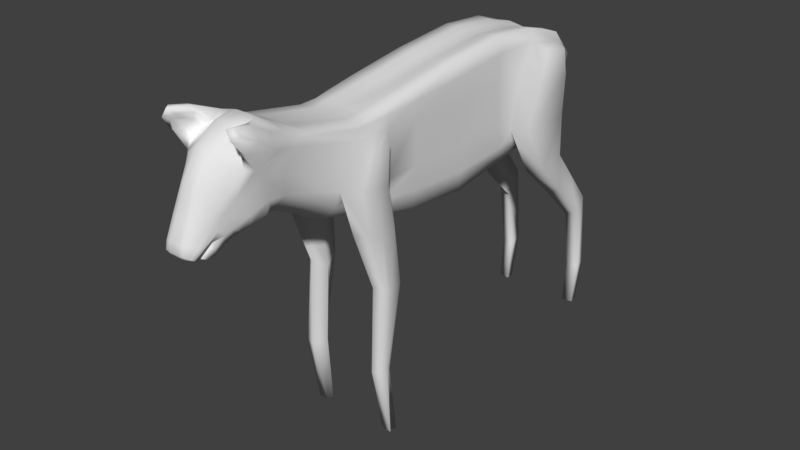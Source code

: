 # Source: Deer01.blend  (saved by Blender 2.79.0; exported with 4.5.12 LTS)
import bpy
from mathutils import Matrix  # noqa: F401  (used for matrix-valued properties, if any)

bpy.ops.wm.read_factory_settings(use_empty=True)
scene = bpy.context.scene
scene.name = 'Scene'

# ---- collections
col_collection_1 = bpy.data.collections.new('Collection 1'); scene.collection.children.link(col_collection_1)

# ---- world
world_world = bpy.data.worlds.new('World'); scene.world = world_world
world_world.color = (0.05088, 0.05088, 0.05088)
world_world.use_sun_shadow = False
world_world.sun_shadow_jitter_overblur = 0.0
world_world.cycles.sampling_method = 'MANUAL'

# ---- meshes
me_cube_001 = bpy.data.meshes.new('Cube.001')
me_cube_001.from_pydata([(0.434, 1.501, 2.188), (0.434, 2.075, 2.298), (0.434, 2.643, 1.566), (0.434, 2.457, 1.28), (0.434, 2.58, 0.4876), (0.434, 2.744, 0.5647), (0.4324, 2.623, 0.0), (0.4324, 2.528, 0.0), (0.4255, 1.246, 3.379), (0.4255, 2.186, 3.309), (0.4245, -1.066, 0.0), (0.4245, -0.957, 0.0), (0.4258, -1.256, 0.8366), (0.4258, -1.056, 0.8366), (0.4258, -1.22, 1.843), (0.4258, -0.8557, 1.816), (0.4105, -1.657, 3.084), (0.4129, -1.004, 2.943), (0.434, 2.315, 1.997), (0.434, 1.976, 1.756), (0.4147, -1.409, 3.512), (0.4147, -0.9567, 3.474), (0.4156, 1.49, 3.76), (0.4243, 1.998, 3.645), (0.375, -1.344, 3.658), (0.375, -0.9423, 3.696), (0.4258, -0.8768, 2.446), (0.4258, -1.498, 2.556), (0.2686, -1.684, 2.761), (0.3791, -1.686, 2.91), (0.2492, -2.374, 3.105), (0.3621, -2.298, 3.261), (0.3831, -2.324, 3.485), (0.4029, -2.193, 3.705), (0.3704, -2.038, 3.793), (0.3954, -2.578, 3.542), (0.3776, -2.52, 3.295), (0.346, -2.531, 3.148), (0.1995, -2.936, 2.947), (0.1909, -3.013, 2.89), (0.1832, -3.157, 2.912), (0.192, -3.07, 2.987), (0.1895, -3.118, 2.893), (0.2077, -3.023, 2.975), (0.1943, -3.031, 3.026), (0.2302, -2.922, 3.061), (0.1934, -3.047, 3.033), (0.2232, -2.985, 3.126), (0.1893, -3.119, 2.986), (0.1963, -3.141, 3.012), (0.1801, -3.212, 2.914), (0.178, -3.245, 2.927), (0.3678, -0.5299, 2.465), (0.219, -2.822, 3.006), (0.375, 0.2633, 2.382), (0.375, 1.064, 2.484), (0.375, 2.284, 2.884), (0.375, 2.319, 3.413), (0.375, 2.04, 3.73), (0.375, 1.561, 3.885), (0.1, 0.263, 2.3), (0.09821, -0.5304, 2.388), (0.3667, 2.192, 2.668), (0.3703, 0.9548, 3.932), (0.375, 0.1554, 3.859), (0.375, -0.5555, 3.759), (0.4807, -2.496, 3.802), (0.4037, -2.472, 3.933), (0.4837, -2.688, 3.93), (0.4071, -2.689, 4.057), (0.4659, -2.872, 4.027), (0.4209, -2.89, 4.101), (0.3936, -2.68, 3.637), (0.1983, -2.488, 3.998), (0.4721, -2.848, 3.851), (0.3409, -2.699, 4.062), (0.4347, -2.959, 4.003), (0.3763, -2.952, 4.098), (0.3622, -2.768, 3.659), (0.1893, -2.589, 3.931), (0.4304, -2.855, 3.852), (0.3324, -2.684, 3.992), (0.4076, -2.893, 3.967), (0.3597, -2.878, 4.031), (0.1124, -3.305, 2.966), (0.1135, -3.286, 3.055), (0.1122, -3.136, 3.389), (0.116, -3.068, 3.529), (0.1626, -3.261, 2.937), (0.1367, -2.94, 3.752), (0.1472, -3.278, 2.946), (0.1395, -2.428, 3.994), (0.2072, -2.014, 3.792), (0.417, 2.054, 2.801), (0.1437, -1.68, 2.72), (0.2089, -0.5304, 2.408), (0.2125, 0.263, 2.319), (0.2125, 1.073, 2.433), (0.2125, 2.306, 2.855), (0.2167, 2.381, 3.348), (0.2167, 1.978, 3.756), (0.2125, 1.572, 3.867), (0.06778, -1.68, 2.701), (0.2125, 0.9577, 3.932), (0.2125, 0.149, 3.858), (0.2125, -0.5588, 3.752), (0.2125, -0.9448, 3.7), (0.2125, -1.344, 3.658), (0.417, 1.156, 2.801), (0.4, -0.5185, 2.955), (0.4, 0.2452, 2.919), (0.4, 0.9359, 2.901), (0.4, -0.5173, 3.446), (0.4, 0.2199, 3.421), (0.3953, 0.8891, 3.401), (0.4, -0.9438, 3.621), (0.4, -1.362, 3.615), (0.4, -2.115, 3.771), (0.4, -0.5361, 3.642), (0.3953, 0.1869, 3.686), (0.3811, 0.9343, 3.749), (0.2125, 2.199, 2.642), (0.375, 1.505, 2.556), (0.375, 1.977, 2.617), (0.4, 0.2558, 2.616), (0.4, -0.5193, 2.673), (0.4, 1.003, 2.658), (0.2125, 1.518, 2.511), (0.2125, 1.969, 2.576), (0.3253, -1.044, 2.577), (0.1805, -1.051, 2.527), (0.3928, -1.018, 2.746), (0.375, 2.235, 2.734), (0.2125, 2.26, 2.71), (0.4, 2.006, 2.713), (0.4, 1.44, 2.684), (0.5784, 1.955, 2.802), (0.5772, 1.98, 3.286), (0.5784, 2.254, 1.937), (0.5784, 1.973, 2.282), (0.5784, 2.48, 1.338), (0.5772, 2.604, 0.5076), (0.5772, 2.706, 0.5564), (0.5784, 2.601, 1.507), (0.5635, 2.544, 0.0), (0.5635, 2.624, 0.0), (0.5784, 2.039, 1.796), (0.5784, 1.278, 2.8), (0.5784, 1.619, 2.213), (0.5635, 1.938, 3.595), (0.5635, 1.588, 3.668), (0.5772, 1.471, 3.337), (0.5239, -1.072, 0.0), (0.5239, -0.9779, 0.0), (0.5343, -1.227, 0.8505), (0.5343, -1.098, 0.8483), (0.5352, -1.149, 1.835), (0.5352, -0.9205, 1.817), (0.5343, -1.473, 3.037), (0.5343, -1.093, 2.973), (0.5352, -1.003, 2.459), (0.5352, -1.376, 2.523), (0.5239, -1.302, 3.404), (0.5239, -1.061, 3.382), (0.1142, -3.185, 3.28), (0.1287, -2.359, 3.078), (0.4071, -2.686, 3.741), (0.3619, -2.558, 3.819), (0.4137, -2.747, 3.843), (0.3687, -2.663, 3.907), (0.4127, -2.783, 3.919), (0.3834, -2.766, 3.956), (0.1319, -2.625, 3.959), (0.1605, -3.214, 3.035), (0.1918, -3.086, 3.203), (0.4018, -2.338, 3.856), (0.1733, -2.258, 3.907), (0.3421, -2.264, 3.865), (0.4394, -2.39, 3.758), (0.1684, -2.704, 3.018), (0.1, 2.199, 2.623), (0.1, 1.073, 2.414), (0.1, 2.306, 2.836), (0.1, 2.381, 3.328), (0.1, 1.978, 3.736), (0.1, 1.572, 3.848), (0.1, 0.9577, 3.913), (0.1, 0.149, 3.839), (0.1, -0.5591, 3.735), (0.1, -0.9471, 3.697), (0.1, -1.345, 3.654), (0.09454, -3.264, 2.908), (0.0601, -3.308, 2.957), (0.05745, -3.297, 3.057), (0.05745, -3.141, 3.397), (0.05745, -3.076, 3.58), (0.05745, -2.925, 3.829), (0.06011, -2.433, 4.011), (0.09734, -2.002, 3.782), (0.1, 1.969, 2.557), (0.1, 1.518, 2.492), (0.0849, -1.051, 2.507), (0.1, 2.26, 2.691), (0.05745, -3.222, 3.226), (0.06522, -2.287, 3.067), (0.05745, -2.648, 3.978), (0.07826, -3.289, 2.927), (0.07873, -2.254, 3.909), (0.1029, -3.055, 3.025), (0.1011, -3.117, 2.983), (0.1005, -3.136, 2.873), (0.09967, -3.165, 2.903), (0.1023, -3.076, 2.988), (0.1034, -3.039, 3.022), (0.09811, -3.215, 2.91), (0.1042, -3.012, 2.881), (0.1068, -2.924, 2.941), (0.08993, -2.713, 3.014), (0.1051, -2.845, 2.985), (0.2892, -2.661, 3.084), (0.2468, -2.758, 3.037), (0.3116, -2.699, 3.191), (0.2625, -2.834, 3.113), (0.286, -2.911, 3.455), (0.2291, -3.017, 3.303), (0.213, -2.522, 3.066), (0.1861, -2.632, 3.037), (0.3184, -2.76, 3.356), (0.2609, -2.896, 3.217), (0.1114, -2.517, 3.049), (0.09844, -2.635, 3.028), (0.1784, -3.177, 3.023), (0.2075, -3.036, 3.164), (0.0864, -3.276, 2.918), (0.3022, -2.835, 3.405), (0.245, -2.956, 3.26), (-0.434, 1.501, 2.188), (-0.434, 2.075, 2.298), (-0.434, 2.643, 1.566), (-0.434, 2.457, 1.28), (-0.434, 2.58, 0.4876), (-0.434, 2.744, 0.5647), (-0.4324, 2.623, 0.0), (-0.4324, 2.528, 0.0), (-0.4255, 1.246, 3.379), (-0.4255, 2.186, 3.309), (-0.4245, -1.066, 0.0), (-0.4245, -0.957, 0.0), (-0.4258, -1.256, 0.8366), (-0.4258, -1.056, 0.8366), (-0.4258, -1.22, 1.843), (-0.4258, -0.8557, 1.816), (-0.4105, -1.657, 3.084), (-0.4129, -1.004, 2.943), (-0.434, 2.315, 1.997), (-0.434, 1.976, 1.756), (-0.4147, -1.409, 3.512), (-0.4147, -0.9567, 3.474), (-0.4156, 1.49, 3.76), (-0.4243, 1.998, 3.645), (-0.375, -1.344, 3.658), (-0.375, -0.9423, 3.696), (-0.4258, -0.8768, 2.446), (-0.4258, -1.498, 2.556), (-0.2686, -1.684, 2.761), (0.0, -1.684, 2.701), (-0.3791, -1.686, 2.91), (-0.2492, -2.374, 3.105), (-0.3621, -2.298, 3.261), (-0.3831, -2.324, 3.485), (-0.4029, -2.193, 3.705), (-0.3704, -2.038, 3.793), (-0.3954, -2.578, 3.542), (-0.3776, -2.52, 3.295), (-0.346, -2.531, 3.148), (-0.1995, -2.936, 2.947), (-0.1909, -3.013, 2.89), (-0.1832, -3.157, 2.912), (-0.192, -3.07, 2.987), (-0.1895, -3.118, 2.893), (-0.2077, -3.023, 2.975), (-0.1943, -3.031, 3.026), (-0.2302, -2.922, 3.061), (-0.1934, -3.047, 3.033), (-0.2232, -2.985, 3.126), (-0.1893, -3.119, 2.986), (-0.1963, -3.141, 3.012), (-0.1801, -3.212, 2.914), (-0.178, -3.245, 2.927), (-0.3678, -0.5299, 2.465), (-0.219, -2.822, 3.006), (0.0, -0.5143, 2.374), (-0.375, 0.2633, 2.382), (0.0, 0.2648, 2.298), (-0.375, 1.064, 2.484), (0.0, 1.052, 2.396), (-0.375, 2.284, 2.884), (0.0, 2.308, 2.847), (-0.375, 2.319, 3.413), (0.0, 2.373, 3.259), (-0.375, 2.04, 3.73), (0.0, 1.939, 3.735), (-0.375, 1.561, 3.885), (0.0, 1.566, 3.831), (-0.1, 0.263, 2.3), (-0.09821, -0.5304, 2.388), (-0.3667, 2.192, 2.668), (0.0, 2.192, 2.609), (-0.3703, 0.9548, 3.932), (0.0, 0.9471, 3.892), (-0.375, 0.1554, 3.859), (0.0, 0.1535, 3.824), (-0.375, -0.5555, 3.759), (0.0, -0.5424, 3.727), (0.0, -0.9491, 3.691), (0.0, -1.364, 3.661), (0.0, -1.97, 3.774), (-0.4807, -2.496, 3.802), (-0.4037, -2.472, 3.933), (-0.4837, -2.688, 3.93), (-0.4071, -2.689, 4.057), (-0.4659, -2.872, 4.027), (-0.4209, -2.89, 4.101), (-0.3936, -2.68, 3.637), (-0.1983, -2.488, 3.998), (-0.4721, -2.848, 3.851), (-0.3409, -2.699, 4.062), (-0.4347, -2.959, 4.003), (-0.3763, -2.952, 4.098), (-0.3622, -2.768, 3.659), (-0.1893, -2.589, 3.931), (-0.4304, -2.855, 3.852), (-0.3324, -2.684, 3.992), (-0.4076, -2.893, 3.967), (-0.3597, -2.878, 4.031), (0.0, -3.263, 2.908), (-0.1124, -3.305, 2.966), (0.0, -3.307, 2.96), (-0.1135, -3.286, 3.055), (0.0, -3.294, 3.061), (-0.1122, -3.136, 3.389), (0.0, -3.142, 3.395), (-0.116, -3.068, 3.529), (0.0, -3.077, 3.58), (0.0, -3.276, 2.918), (-0.1626, -3.261, 2.937), (-0.1367, -2.94, 3.752), (0.0, -2.916, 3.827), (-0.1472, -3.278, 2.946), (0.0, -3.289, 2.927), (-0.1395, -2.428, 3.994), (0.0, -2.433, 4.004), (-0.2072, -2.014, 3.792), (-0.417, 2.054, 2.801), (-0.1437, -1.68, 2.72), (-0.2089, -0.5304, 2.408), (-0.2125, 0.263, 2.319), (-0.2125, 1.073, 2.433), (-0.2125, 2.306, 2.855), (-0.2167, 2.381, 3.348), (-0.2167, 1.978, 3.756), (-0.2125, 1.572, 3.867), (-0.06778, -1.68, 2.701), (0.0, 1.524, 2.477), (-0.2125, 0.9577, 3.932), (-0.2125, 0.149, 3.858), (-0.2125, -0.5588, 3.752), (-0.2125, -0.9448, 3.7), (-0.2125, -1.344, 3.658), (-0.417, 1.156, 2.801), (-0.4, -0.5185, 2.955), (-0.4, 0.2452, 2.919), (-0.4, 0.9359, 2.901), (-0.4, -0.5173, 3.446), (-0.4, 0.2199, 3.421), (-0.3953, 0.8891, 3.401), (-0.4, -0.9438, 3.621), (-0.4, -1.362, 3.615), (-0.4, -2.115, 3.771), (-0.4, -0.5361, 3.642), (-0.3953, 0.1869, 3.686), (-0.3811, 0.9343, 3.749), (-0.2125, 2.199, 2.642), (-0.375, 1.505, 2.556), (-0.375, 1.977, 2.617), (-0.4, 0.2558, 2.616), (-0.4, -0.5193, 2.673), (-0.4, 1.003, 2.658), (0.0, 1.957, 2.543), (-0.2125, 1.518, 2.511), (-0.2125, 1.969, 2.576), (0.0, -1.059, 2.495), (-0.3253, -1.044, 2.577), (-0.1805, -1.051, 2.527), (-0.3928, -1.018, 2.746), (-0.375, 2.235, 2.734), (0.0, 2.26, 2.677), (-0.2125, 2.26, 2.71), (-0.4, 2.006, 2.713), (-0.4, 1.44, 2.684), (-0.5784, 1.955, 2.802), (-0.5772, 1.98, 3.286), (-0.5784, 2.254, 1.937), (-0.5784, 1.973, 2.282), (-0.5784, 2.48, 1.338), (-0.5772, 2.604, 0.5076), (-0.5772, 2.706, 0.5564), (-0.5784, 2.601, 1.507), (-0.5635, 2.544, 0.0), (-0.5635, 2.624, 0.0), (-0.5784, 2.039, 1.796), (-0.5784, 1.278, 2.8), (-0.5784, 1.619, 2.213), (-0.5635, 1.938, 3.595), (-0.5635, 1.588, 3.668), (-0.5772, 1.471, 3.337), (-0.5239, -1.072, 0.0), (-0.5239, -0.9779, 0.0), (-0.5343, -1.227, 0.8505), (-0.5343, -1.098, 0.8483), (-0.5352, -1.149, 1.835), (-0.5352, -0.9205, 1.817), (-0.5343, -1.473, 3.037), (-0.5343, -1.093, 2.973), (-0.5352, -1.003, 2.459), (-0.5352, -1.376, 2.523), (-0.5239, -1.302, 3.404), (-0.5239, -1.061, 3.382), (0.0, -3.222, 3.226), (-0.1142, -3.185, 3.28), (0.0, -2.225, 3.013), (-0.1287, -2.359, 3.078), (-0.4071, -2.686, 3.741), (-0.3619, -2.558, 3.819), (-0.4137, -2.747, 3.843), (-0.3687, -2.663, 3.907), (-0.4127, -2.783, 3.919), (-0.3834, -2.766, 3.956), (0.0, -2.653, 3.973), (-0.1319, -2.625, 3.959), (-0.1605, -3.214, 3.035), (-0.1918, -3.086, 3.203), (-0.4018, -2.338, 3.856), (-0.1733, -2.258, 3.907), (0.0, -2.249, 3.905), (-0.3421, -2.264, 3.865), (-0.4394, -2.39, 3.758), (-0.1684, -2.704, 3.018), (0.0, -2.924, 2.941), (0.0, -3.015, 2.884), (0.0, -3.159, 2.906), (0.0, -3.08, 2.985), (0.0, -3.131, 2.874), (0.0, -3.041, 3.02), (0.0, -3.061, 3.022), (0.0, -3.118, 2.981), (0.0, -3.212, 2.914), (-0.1, 2.199, 2.623), (0.0, -2.844, 2.983), (0.0, -2.767, 2.992), (-0.1, 1.073, 2.414), (-0.1, 2.306, 2.836), (-0.1, 2.381, 3.328), (-0.1, 1.978, 3.736), (-0.1, 1.572, 3.848), (-0.1, 0.9577, 3.913), (-0.1, 0.149, 3.839), (-0.1, -0.5591, 3.735), (-0.1, -0.9471, 3.697), (-0.1, -1.345, 3.654), (-0.09454, -3.264, 2.908), (-0.0601, -3.308, 2.957), (-0.05745, -3.297, 3.057), (-0.05745, -3.141, 3.397), (-0.05745, -3.076, 3.58), (-0.05745, -2.925, 3.829), (-0.06011, -2.433, 4.011), (-0.09734, -2.002, 3.782), (-0.1, 1.969, 2.557), (-0.1, 1.518, 2.492), (-0.0849, -1.051, 2.507), (-0.1, 2.26, 2.691), (-0.05745, -3.222, 3.226), (-0.06522, -2.287, 3.067), (-0.05745, -2.648, 3.978), (-0.07826, -3.289, 2.927), (-0.07873, -2.254, 3.909), (-0.1029, -3.055, 3.025), (-0.1011, -3.117, 2.983), (-0.1005, -3.136, 2.873), (-0.09967, -3.165, 2.903), (-0.1023, -3.076, 2.988), (-0.1034, -3.039, 3.022), (-0.09811, -3.215, 2.91), (-0.1042, -3.012, 2.881), (-0.1068, -2.924, 2.941), (-0.08993, -2.713, 3.014), (-0.1051, -2.845, 2.985), (-0.2892, -2.661, 3.084), (-0.2468, -2.758, 3.037), (-0.3116, -2.699, 3.191), (-0.2625, -2.834, 3.113), (-0.286, -2.911, 3.455), (-0.2291, -3.017, 3.303), (-0.213, -2.522, 3.066), (-0.1861, -2.632, 3.037), (-0.3184, -2.76, 3.356), (-0.2609, -2.896, 3.217), (-0.1114, -2.517, 3.049), (-0.09844, -2.635, 3.028), (-0.1784, -3.177, 3.023), (-0.2075, -3.036, 3.164), (-0.0864, -3.276, 2.918), (-0.3022, -2.835, 3.405), (-0.245, -2.956, 3.26), (0.3567, -1.031, 0.0), (0.3172, -1.315, 2.926), (0.4265, -1.179, 3.496), (0.3578, -1.145, 3.67), (0.2256, -1.363, 2.683), (0.0, -1.154, 3.676), (0.2188, -1.144, 3.678), (0.3987, -1.156, 3.61), (3.771e-09, -1.37, 2.6), (0.1296, -1.365, 2.627), (0.2928, -1.351, 2.831), (0.4967, -1.041, 0.0), (0.5331, -1.129, 0.8926), (0.5351, -1.07, 1.787), (0.5331, -1.259, 2.989), (0.5115, -1.195, 3.357), (0.5351, -1.182, 2.472), (0.3291, -1.071, 1.79), (0.3279, -1.187, 2.481), (0.05983, -1.366, 2.606), (0.1016, -1.147, 3.676), (0.329, -1.123, 0.8745), (-0.3567, -1.031, 0.0), (-0.3172, -1.315, 2.926), (-0.4265, -1.179, 3.496), (-0.3578, -1.145, 3.67), (-0.2256, -1.363, 2.683), (-0.2188, -1.144, 3.678), (-0.3987, -1.156, 3.61), (-0.1296, -1.365, 2.627), (-0.2928, -1.351, 2.831), (-0.4967, -1.041, 0.0), (-0.5331, -1.129, 0.8926), (-0.5351, -1.07, 1.787), (-0.5331, -1.259, 2.989), (-0.5115, -1.195, 3.357), (-0.5351, -1.182, 2.472), (-0.3291, -1.071, 1.79), (-0.3279, -1.187, 2.481), (-0.05983, -1.366, 2.606), (-0.1016, -1.147, 3.676), (-0.329, -1.123, 0.8745)], [], [(133, 98, 56, 132), (6, 5, 142, 145), (22, 8, 151, 150), (2, 18, 138, 143), (20, 16, 158, 162), (26, 17, 159, 160), (17, 21, 163, 159), (4, 7, 144, 141), (515, 11, 153, 526), (9, 23, 149, 137), (522, 115, 25, 518), (12, 10, 152, 154), (29, 31, 30, 28), (117, 33, 20, 116), (16, 32, 31, 29), (20, 33, 32, 16), (42, 43, 41, 40), (39, 38, 43, 42), (43, 45, 44, 41), (45, 47, 46, 44), (47, 49, 48, 46), (49, 51, 50, 48), (38, 53, 45, 43), (201, 391, 291, 61), (61, 291, 293, 60), (60, 293, 295, 181), (97, 127, 122, 55), (182, 297, 299, 183), (235, 232, 47, 228), (184, 301, 303, 185), (53, 218, 217, 179), (127, 128, 123, 122), (185, 303, 309, 186), (186, 309, 311, 187), (187, 311, 313, 188), (188, 313, 314, 189), (535, 520, 315, 190), (190, 315, 316, 198), (66, 67, 69, 68), (68, 69, 71, 70), (68, 70, 76, 74), (70, 71, 77, 76), (69, 67, 73, 75), (71, 69, 75, 77), (66, 68, 74, 72), (77, 75, 81, 83), (72, 74, 80, 78), (74, 76, 82, 80), (76, 77, 83, 82), (75, 73, 79, 81), (206, 192, 337, 349), (192, 193, 339, 337), (203, 194, 341, 428), (194, 195, 343, 341), (87, 89, 196, 195), (51, 88, 233, 191), (89, 78, 79, 172), (205, 197, 351, 438), (207, 198, 316, 444), (24, 107, 92, 34), (518, 521, 107, 24), (65, 105, 106, 25), (64, 104, 105, 65), (63, 103, 104, 64), (59, 101, 103, 63), (202, 396, 297, 182), (38, 216, 218, 53), (58, 100, 101, 59), (222, 45, 53, 220), (56, 98, 99, 57), (200, 127, 97, 181), (54, 96, 97, 55), (52, 95, 96, 54), (129, 130, 95, 52), (7, 6, 145, 144), (111, 108, 8, 114), (17, 109, 112, 21), (109, 110, 113, 112), (110, 111, 114, 113), (124, 110, 109, 125), (126, 111, 110, 124), (115, 118, 65, 25), (119, 118, 112, 113), (120, 119, 113, 114), (5, 2, 143, 142), (63, 64, 119, 120), (64, 65, 118, 119), (21, 112, 118, 115), (34, 117, 116, 24), (517, 21, 115, 522), (63, 120, 22, 59), (8, 22, 120, 114), (9, 57, 58, 23), (93, 56, 57, 9), (180, 121, 128, 199), (59, 22, 23, 58), (55, 126, 124, 54), (54, 124, 125, 52), (128, 121, 62, 123), (199, 128, 127, 200), (134, 93, 108, 135), (132, 134, 123, 62), (519, 524, 130, 129), (534, 523, 391, 201), (125, 131, 129, 52), (525, 131, 17, 516), (109, 17, 131, 125), (525, 519, 129, 131), (56, 93, 134, 132), (123, 134, 135, 122), (180, 307, 396, 202), (121, 133, 132, 62), (108, 111, 126, 135), (122, 135, 126, 55), (141, 142, 143, 140), (144, 145, 142, 141), (147, 136, 137, 151), (146, 138, 139, 148), (140, 143, 138, 146), (151, 137, 149, 150), (148, 139, 136, 147), (8, 108, 147, 151), (0, 19, 146, 148), (19, 3, 140, 146), (1, 93, 136, 139), (23, 22, 150, 149), (93, 9, 137, 136), (108, 0, 148, 147), (18, 1, 139, 138), (3, 4, 141, 140), (526, 153, 155, 527), (527, 155, 157, 528), (531, 160, 159, 529), (529, 159, 163, 530), (528, 157, 160, 531), (15, 26, 160, 157), (13, 15, 157, 155), (11, 13, 155, 153), (27, 14, 156, 161), (16, 27, 161, 158), (14, 12, 154, 156), (517, 20, 162, 530), (193, 203, 428, 339), (173, 174, 164, 85), (90, 173, 85, 84), (102, 94, 165, 204), (30, 165, 94, 28), (177, 73, 67, 175), (176, 177, 34, 92), (83, 81, 169, 171), (78, 80, 168, 166), (80, 82, 170, 168), (82, 83, 171, 170), (81, 79, 167, 169), (170, 171, 169, 168), (167, 166, 168, 169), (88, 231, 173, 90), (79, 73, 91, 172), (166, 167, 79, 78), (196, 89, 172, 205), (231, 232, 174, 173), (233, 206, 349, 344), (86, 164, 174, 224), (175, 67, 66, 178), (178, 66, 72, 35), (33, 178, 35, 32), (117, 175, 178, 33), (91, 73, 177, 176), (34, 177, 175, 117), (197, 207, 444, 351), (31, 32, 35, 36), (30, 31, 36, 37), (219, 225, 30, 37), (209, 455, 454, 208), (211, 450, 452, 210), (213, 453, 451, 212), (214, 456, 455, 209), (210, 452, 449, 215), (212, 451, 450, 211), (533, 26, 15, 532), (215, 449, 448, 216), (214, 191, 335, 456), (218, 458, 459, 217), (216, 448, 458, 218), (50, 51, 191, 214), (39, 215, 216, 38), (516, 17, 26, 533), (41, 212, 211, 40), (42, 210, 215, 39), (50, 214, 209, 48), (44, 213, 212, 41), (40, 211, 210, 42), (48, 209, 208, 46), (91, 176, 207, 197), (88, 90, 206, 233), (347, 196, 205, 438), (265, 102, 204, 430), (85, 164, 203, 193), (121, 180, 202, 133), (524, 534, 201, 130), (388, 199, 200, 363), (307, 180, 199, 388), (363, 200, 181, 295), (133, 202, 182, 98), (176, 92, 198, 207), (172, 91, 197, 205), (223, 224, 235, 234), (78, 223, 234, 72), (86, 87, 195, 194), (164, 86, 194, 203), (84, 85, 193, 192), (90, 84, 192, 206), (107, 190, 198, 92), (521, 535, 190, 107), (105, 188, 189, 106), (104, 187, 188, 105), (103, 186, 187, 104), (101, 185, 186, 103), (100, 184, 185, 101), (222, 228, 47, 45), (98, 182, 183, 99), (96, 60, 181, 97), (95, 61, 60, 96), (130, 201, 61, 95), (230, 226, 179, 217), (536, 12, 14, 532), (515, 536, 13, 11), (108, 93, 1, 0), (18, 19, 0, 1), (19, 18, 2, 3), (3, 2, 5, 4), (4, 5, 6, 7), (165, 30, 225, 229), (229, 225, 226, 230), (36, 35, 227, 221), (221, 227, 228, 222), (53, 179, 226, 220), (220, 226, 225, 219), (89, 87, 223, 78), (87, 86, 224, 223), (36, 221, 219, 37), (221, 222, 220, 219), (72, 234, 227, 35), (234, 235, 228, 227), (196, 347, 343, 195), (191, 233, 344, 335), (49, 47, 232, 231), (51, 49, 231, 88), (224, 174, 232, 235), (397, 395, 296, 358), (242, 409, 406, 241), (258, 414, 415, 244), (238, 407, 402, 254), (256, 426, 422, 252), (262, 424, 423, 253), (253, 423, 427, 257), (240, 405, 408, 243), (537, 546, 417, 247), (245, 401, 413, 259), (543, 540, 261, 376), (248, 418, 416, 246), (266, 264, 267, 268), (378, 377, 256, 270), (252, 266, 268, 269), (256, 252, 269, 270), (279, 277, 278, 280), (276, 279, 280, 275), (280, 278, 281, 282), (282, 281, 283, 284), (284, 283, 285, 286), (286, 285, 287, 288), (275, 280, 282, 290), (480, 305, 291, 391), (305, 304, 293, 291), (304, 460, 295, 293), (357, 294, 383, 389), (461, 462, 299, 297), (514, 507, 284, 511), (463, 464, 303, 301), (290, 447, 496, 497), (389, 383, 384, 390), (464, 465, 309, 303), (465, 466, 311, 309), (466, 467, 313, 311), (467, 468, 314, 313), (555, 469, 315, 520), (469, 477, 316, 315), (317, 319, 320, 318), (319, 321, 322, 320), (319, 325, 327, 321), (321, 327, 328, 322), (320, 326, 324, 318), (322, 328, 326, 320), (317, 323, 325, 319), (328, 334, 332, 326), (323, 329, 331, 325), (325, 331, 333, 327), (327, 333, 334, 328), (326, 332, 330, 324), (485, 349, 337, 471), (471, 337, 339, 472), (482, 428, 341, 473), (473, 341, 343, 474), (342, 474, 475, 346), (288, 470, 512, 345), (346, 439, 330, 329), (484, 438, 351, 476), (486, 444, 316, 477), (260, 271, 352, 368), (540, 260, 368, 542), (312, 261, 367, 366), (310, 312, 366, 365), (308, 310, 365, 364), (302, 308, 364, 361), (481, 461, 297, 396), (275, 290, 497, 495), (300, 302, 361, 360), (501, 499, 290, 282), (296, 298, 359, 358), (479, 460, 357, 389), (292, 294, 357, 356), (289, 292, 356, 355), (392, 289, 355, 393), (243, 408, 409, 242), (372, 375, 244, 369), (253, 257, 373, 370), (370, 373, 374, 371), (371, 374, 375, 372), (385, 386, 370, 371), (387, 385, 371, 372), (376, 261, 312, 379), (380, 374, 373, 379), (381, 375, 374, 380), (241, 406, 407, 238), (308, 381, 380, 310), (310, 380, 379, 312), (257, 376, 379, 373), (271, 260, 377, 378), (539, 543, 376, 257), (308, 302, 258, 381), (244, 375, 381, 258), (245, 259, 300, 298), (353, 245, 298, 296), (457, 478, 390, 382), (302, 300, 259, 258), (294, 292, 385, 387), (292, 289, 386, 385), (390, 384, 306, 382), (478, 479, 389, 390), (398, 399, 369, 353), (395, 306, 384, 398), (541, 392, 393, 544), (554, 480, 391, 523), (386, 289, 392, 394), (545, 538, 253, 394), (370, 386, 394, 253), (545, 394, 392, 541), (296, 395, 398, 353), (384, 383, 399, 398), (457, 481, 396, 307), (382, 306, 395, 397), (369, 399, 387, 372), (383, 294, 387, 399), (405, 404, 407, 406), (408, 405, 406, 409), (411, 415, 401, 400), (410, 412, 403, 402), (404, 410, 402, 407), (415, 414, 413, 401), (412, 411, 400, 403), (244, 415, 411, 369), (236, 412, 410, 255), (255, 410, 404, 239), (237, 403, 400, 353), (259, 413, 414, 258), (353, 400, 401, 245), (369, 411, 412, 236), (254, 402, 403, 237), (239, 404, 405, 240), (546, 547, 419, 417), (547, 548, 421, 419), (551, 549, 423, 424), (549, 550, 427, 423), (548, 551, 424, 421), (251, 421, 424, 262), (249, 419, 421, 251), (247, 417, 419, 249), (263, 425, 420, 250), (252, 422, 425, 263), (250, 420, 418, 248), (539, 550, 426, 256), (472, 339, 428, 482), (440, 338, 429, 441), (348, 336, 338, 440), (362, 483, 431, 354), (267, 264, 354, 431), (445, 442, 318, 324), (443, 352, 271, 445), (334, 437, 435, 332), (329, 432, 434, 331), (331, 434, 436, 333), (333, 436, 437, 334), (332, 435, 433, 330), (436, 434, 435, 437), (433, 435, 434, 432), (345, 348, 440, 510), (330, 439, 350, 324), (432, 329, 330, 433), (475, 484, 439, 346), (510, 440, 441, 511), (512, 344, 349, 485), (340, 503, 441, 429), (442, 446, 317, 318), (446, 272, 323, 317), (270, 269, 272, 446), (378, 270, 446, 442), (350, 443, 445, 324), (271, 378, 442, 445), (476, 351, 444, 486), (268, 273, 272, 269), (267, 274, 273, 268), (498, 274, 267, 504), (488, 487, 454, 455), (490, 489, 452, 450), (492, 491, 451, 453), (493, 488, 455, 456), (489, 494, 449, 452), (491, 490, 450, 451), (553, 552, 251, 262), (494, 495, 448, 449), (493, 456, 335, 470), (497, 496, 459, 458), (495, 497, 458, 448), (287, 493, 470, 288), (276, 275, 495, 494), (538, 553, 262, 253), (278, 277, 490, 491), (279, 276, 494, 489), (287, 285, 488, 493), (281, 278, 491, 492), (277, 279, 489, 490), (285, 283, 487, 488), (350, 476, 486, 443), (345, 512, 485, 348), (347, 438, 484, 475), (265, 430, 483, 362), (338, 472, 482, 429), (382, 397, 481, 457), (544, 393, 480, 554), (388, 363, 479, 478), (307, 388, 478, 457), (363, 295, 460, 479), (397, 358, 461, 481), (443, 486, 477, 352), (439, 484, 476, 350), (502, 513, 514, 503), (329, 323, 513, 502), (340, 473, 474, 342), (429, 482, 473, 340), (336, 471, 472, 338), (348, 485, 471, 336), (368, 352, 477, 469), (542, 368, 469, 555), (366, 367, 468, 467), (365, 366, 467, 466), (364, 365, 466, 465), (361, 364, 465, 464), (360, 361, 464, 463), (501, 282, 284, 507), (358, 359, 462, 461), (356, 357, 460, 304), (355, 356, 304, 305), (393, 355, 305, 480), (509, 496, 447, 505), (556, 552, 250, 248), (537, 247, 249, 556), (369, 236, 237, 353), (254, 237, 236, 255), (255, 239, 238, 254), (239, 240, 241, 238), (240, 243, 242, 241), (431, 508, 504, 267), (508, 509, 505, 504), (273, 500, 506, 272), (500, 501, 507, 506), (290, 499, 505, 447), (499, 498, 504, 505), (346, 329, 502, 342), (342, 502, 503, 340), (273, 274, 498, 500), (500, 498, 499, 501), (323, 272, 506, 513), (513, 506, 507, 514), (475, 474, 343, 347), (470, 335, 344, 512), (286, 510, 511, 284), (288, 345, 510, 286), (503, 514, 511, 441), (246, 537, 556, 248), (249, 251, 552, 556), (367, 542, 555, 468), (354, 544, 554, 362), (252, 263, 553, 538), (263, 250, 552, 553), (257, 427, 550, 539), (420, 425, 551, 548), (422, 426, 550, 549), (425, 422, 549, 551), (418, 420, 548, 547), (416, 418, 547, 546), (266, 545, 541, 264), (266, 252, 538, 545), (362, 554, 523, 265), (264, 541, 544, 354), (256, 377, 543, 539), (261, 540, 542, 367), (468, 555, 520, 314), (377, 260, 540, 543), (246, 416, 546, 537), (10, 12, 536, 515), (13, 536, 532, 15), (106, 189, 535, 521), (94, 102, 534, 524), (16, 516, 533, 27), (27, 533, 532, 14), (21, 517, 530, 163), (156, 528, 531, 161), (158, 529, 530, 162), (161, 531, 529, 158), (154, 527, 528, 156), (152, 526, 527, 154), (29, 28, 519, 525), (29, 525, 516, 16), (102, 265, 523, 534), (28, 94, 524, 519), (20, 517, 522, 116), (25, 106, 521, 518), (189, 314, 520, 535), (116, 522, 518, 24), (10, 515, 526, 152)])
me_cube_001.polygons.foreach_set('use_smooth', [True] * 540)
me_cube_001.use_remesh_preserve_volume = False
me_cube_001.use_remesh_preserve_attributes = False
me_cube_001.use_mirror_vertex_groups = False
me_cube_001.update()

# ---- objects
ob_cube = bpy.data.objects.new('Cube', me_cube_001)

# ---- transforms, parenting, visibility, modifiers, constraints
ob_cube.location = (0.0, 0.0, 0.0)
ob_cube.lineart.crease_threshold = 0.0

# ---- collection membership
col_collection_1.objects.link(ob_cube)

# ---- scene / render settings (as saved in the file)
scene.frame_start = 1; scene.frame_end = 250; scene.frame_set(1)
scene.render.engine = 'BLENDER_EEVEE_NEXT'
scene.render.resolution_percentage = 50
scene.render.dither_intensity = 0.0
scene.cycles.use_denoising = False
scene.cycles.samples = 128
scene.cycles.sampling_pattern = 'TABULATED_SOBOL'
scene.cycles.use_adaptive_sampling = False
scene.cycles.use_light_tree = False
scene.cycles.blur_glossy = 0.0
scene.cycles.sample_clamp_indirect = 0.0
scene.view_settings.view_transform = 'Standard'
bpy.context.view_layer.update()

# ---- added for rendering (the .blend has no active camera and no usable light): camera, sun
cam_auto = bpy.data.cameras.new('AutoCamera')
cam_auto.lens = 50.0
cam_auto.sensor_width = 36.0
cam_auto.clip_end = 1000.0
ob_auto_camera = bpy.data.objects.new('AutoCamera', cam_auto)
scene.collection.objects.link(ob_auto_camera)
ob_auto_camera.location = (6.84808, -8.49958, 7.52905)
ob_auto_camera.rotation_euler = (1.09748, -7.21219e-08, 0.694738)
scene.camera = ob_auto_camera
light_auto_sun = bpy.data.lights.new('AutoSun', 'SUN')
light_auto_sun.energy = 3.0
light_auto_sun.angle = 0.0523599
ob_auto_sun = bpy.data.objects.new('AutoSun', light_auto_sun)
scene.collection.objects.link(ob_auto_sun)
ob_auto_sun.rotation_euler = (0.872665, 0.174533, 0.523599)
bpy.context.view_layer.update()
